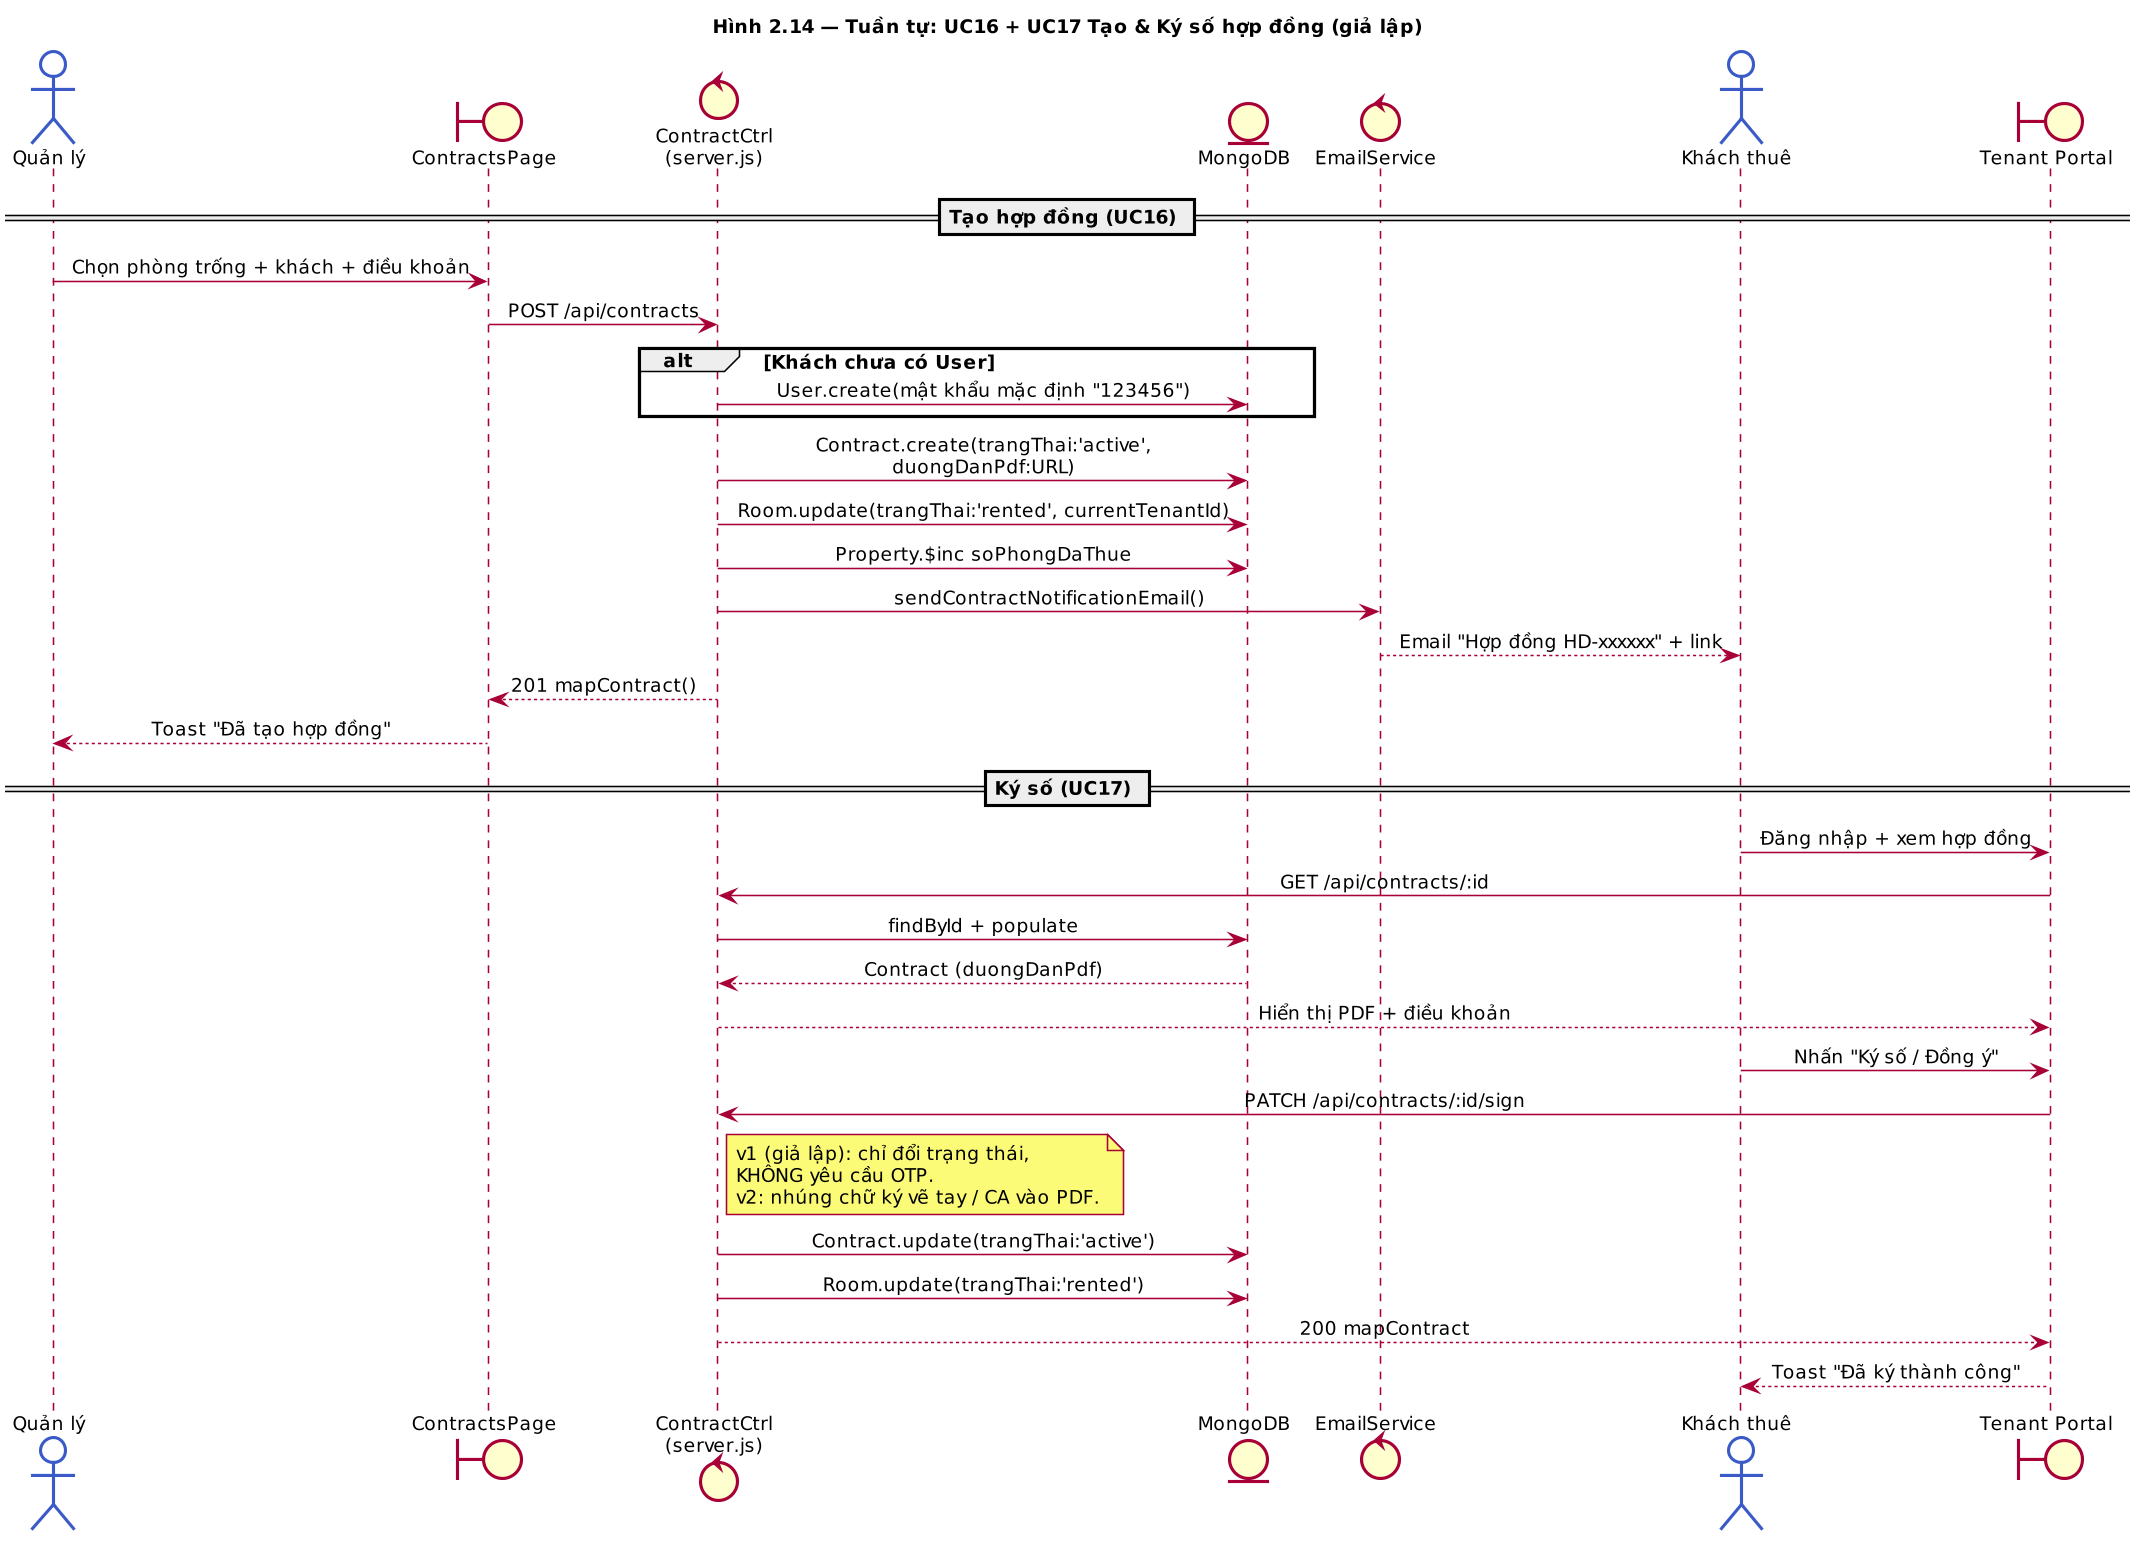

The diagram above was rendered by PlantUML. Its source (embedded in the PNG):
@startuml Seq_Contract_Sign
title Hình 2.14 — Tuần tự: UC16 + UC17 Tạo & Ký số hợp đồng (giả lập)

skinparam dpi 150
skinparam shadowing false
skinparam defaultFontName "Segoe UI"
skinparam defaultFontSize 12
skinparam sequenceMessageAlign center
skinparam ParticipantBackgroundColor #E6F5EA
skinparam ParticipantBorderColor #2E7D32
skinparam ActorBackgroundColor #FFFFFF
skinparam ActorBorderColor #3A5BC7

actor    "Quản lý"        as Mgr
boundary "ContractsPage"  as UI
control  "ContractCtrl\n(server.js)" as Ctrl
entity   "MongoDB"        as DB
control  "EmailService"   as Mail
actor    "Khách thuê"     as Tenant
boundary "Tenant Portal"  as TUI

== Tạo hợp đồng (UC16) ==
Mgr -> UI : Chọn phòng trống + khách + điều khoản
UI -> Ctrl : POST /api/contracts
alt Khách chưa có User
  Ctrl -> DB : User.create(mật khẩu mặc định "123456")
end
Ctrl -> DB : Contract.create(trangThai:'active',\nduongDanPdf:URL)
Ctrl -> DB : Room.update(trangThai:'rented', currentTenantId)
Ctrl -> DB : Property.$inc soPhongDaThue
Ctrl -> Mail : sendContractNotificationEmail()
Mail --> Tenant : Email "Hợp đồng HD-xxxxxx" + link
Ctrl --> UI : 201 mapContract()
UI --> Mgr : Toast "Đã tạo hợp đồng"

== Ký số (UC17) ==
Tenant -> TUI : Đăng nhập + xem hợp đồng
TUI -> Ctrl : GET /api/contracts/:id
Ctrl -> DB : findById + populate
DB --> Ctrl : Contract (duongDanPdf)
Ctrl --> TUI : Hiển thị PDF + điều khoản
Tenant -> TUI : Nhấn "Ký số / Đồng ý"
TUI -> Ctrl : PATCH /api/contracts/:id/sign
note right of Ctrl
  v1 (giả lập): chỉ đổi trạng thái,
  KHÔNG yêu cầu OTP.
  v2: nhúng chữ ký vẽ tay / CA vào PDF.
end note
Ctrl -> DB : Contract.update(trangThai:'active')
Ctrl -> DB : Room.update(trangThai:'rented')
Ctrl --> TUI : 200 mapContract
TUI --> Tenant : Toast "Đã ký thành công"

@enduml